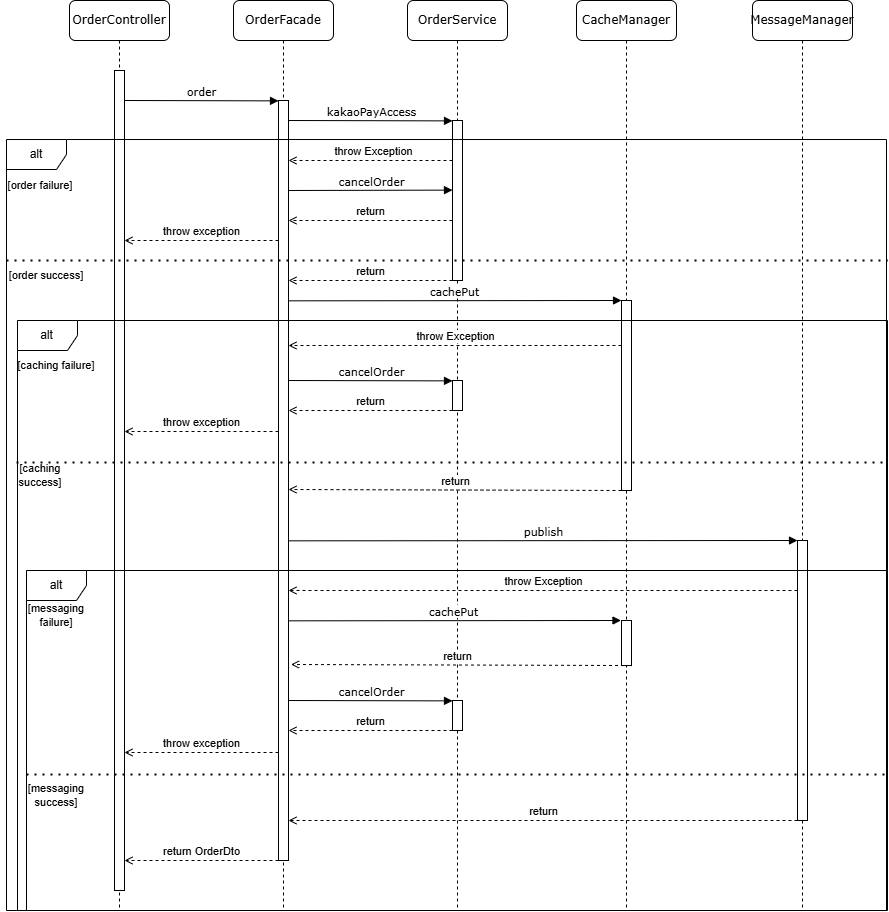

The diagram above was exported from draw.io. Its source (the exported page's mxGraphModel, read from the mxfile embedded in the PNG):
<mxGraphModel dx="2197" dy="1195" grid="1" gridSize="10" guides="1" tooltips="1" connect="1" arrows="1" fold="1" page="1" pageScale="1" pageWidth="1100" pageHeight="850" background="none" math="0" shadow="0">
  <root>
    <mxCell id="0" />
    <mxCell id="1" parent="0" />
    <mxCell id="7baba1c4bc27f4b0-2" value="OrderFacade" style="shape=umlLifeline;perimeter=lifelinePerimeter;whiteSpace=wrap;html=1;container=1;collapsible=0;recursiveResize=0;outlineConnect=0;rounded=1;shadow=0;comic=0;labelBackgroundColor=none;strokeWidth=1;fontFamily=Verdana;fontSize=12;align=center;" parent="1" vertex="1">
      <mxGeometry x="264" y="80" width="100" height="910" as="geometry" />
    </mxCell>
    <mxCell id="7baba1c4bc27f4b0-10" value="" style="html=1;points=[];perimeter=orthogonalPerimeter;rounded=0;shadow=0;comic=0;labelBackgroundColor=none;strokeWidth=1;fontFamily=Verdana;fontSize=12;align=center;" parent="7baba1c4bc27f4b0-2" vertex="1">
      <mxGeometry x="45" y="100" width="10" height="760" as="geometry" />
    </mxCell>
    <mxCell id="7baba1c4bc27f4b0-17" value="kakaoPayAccess" style="html=1;verticalAlign=bottom;endArrow=block;labelBackgroundColor=default;fontFamily=Verdana;fontSize=11;edgeStyle=elbowEdgeStyle;elbow=vertical;" parent="7baba1c4bc27f4b0-2" edge="1">
      <mxGeometry relative="1" as="geometry">
        <mxPoint x="55" y="120" as="sourcePoint" />
        <Array as="points" />
        <mxPoint x="219" y="120" as="targetPoint" />
      </mxGeometry>
    </mxCell>
    <mxCell id="7baba1c4bc27f4b0-3" value="OrderService" style="shape=umlLifeline;perimeter=lifelinePerimeter;whiteSpace=wrap;html=1;container=1;collapsible=0;recursiveResize=0;outlineConnect=0;rounded=1;shadow=0;comic=0;labelBackgroundColor=none;strokeWidth=1;fontFamily=Verdana;fontSize=12;align=center;" parent="1" vertex="1">
      <mxGeometry x="438" y="80" width="100" height="910" as="geometry" />
    </mxCell>
    <mxCell id="7baba1c4bc27f4b0-16" value="" style="html=1;points=[];perimeter=orthogonalPerimeter;rounded=0;shadow=0;comic=0;labelBackgroundColor=none;strokeWidth=1;fontFamily=Verdana;fontSize=12;align=center;" parent="7baba1c4bc27f4b0-3" vertex="1">
      <mxGeometry x="45" y="120" width="10" height="160" as="geometry" />
    </mxCell>
    <mxCell id="7baba1c4bc27f4b0-4" value="CacheManager" style="shape=umlLifeline;perimeter=lifelinePerimeter;whiteSpace=wrap;html=1;container=1;collapsible=0;recursiveResize=0;outlineConnect=0;rounded=1;shadow=0;comic=0;labelBackgroundColor=none;strokeWidth=1;fontFamily=Verdana;fontSize=12;align=center;" parent="1" vertex="1">
      <mxGeometry x="607" y="80" width="100" height="910" as="geometry" />
    </mxCell>
    <mxCell id="A5HdAFgMn8My4vCPB4Is-37" value="" style="rounded=0;whiteSpace=wrap;html=1;" vertex="1" parent="7baba1c4bc27f4b0-4">
      <mxGeometry x="45" y="620" width="10" height="45.05" as="geometry" />
    </mxCell>
    <mxCell id="A5HdAFgMn8My4vCPB4Is-19" value="" style="rounded=0;whiteSpace=wrap;html=1;" vertex="1" parent="7baba1c4bc27f4b0-4">
      <mxGeometry x="45" y="300" width="10" height="190" as="geometry" />
    </mxCell>
    <mxCell id="7baba1c4bc27f4b0-5" value="MessageManager" style="shape=umlLifeline;perimeter=lifelinePerimeter;whiteSpace=wrap;html=1;container=1;collapsible=0;recursiveResize=0;outlineConnect=0;rounded=1;shadow=0;comic=0;labelBackgroundColor=none;strokeWidth=1;fontFamily=Verdana;fontSize=12;align=center;" parent="1" vertex="1">
      <mxGeometry x="783" y="80" width="100" height="910" as="geometry" />
    </mxCell>
    <mxCell id="A5HdAFgMn8My4vCPB4Is-34" value="" style="rounded=0;whiteSpace=wrap;html=1;" vertex="1" parent="7baba1c4bc27f4b0-5">
      <mxGeometry x="45" y="540" width="10" height="280" as="geometry" />
    </mxCell>
    <mxCell id="7baba1c4bc27f4b0-8" value="OrderController" style="shape=umlLifeline;perimeter=lifelinePerimeter;whiteSpace=wrap;html=1;container=1;collapsible=0;recursiveResize=0;outlineConnect=0;rounded=1;shadow=0;comic=0;labelBackgroundColor=none;strokeWidth=1;fontFamily=Verdana;fontSize=12;align=center;" parent="1" vertex="1">
      <mxGeometry x="100" y="80" width="100" height="910" as="geometry" />
    </mxCell>
    <mxCell id="A5HdAFgMn8My4vCPB4Is-57" value="" style="html=1;points=[];perimeter=orthogonalPerimeter;rounded=0;shadow=0;comic=0;labelBackgroundColor=none;strokeWidth=1;fontFamily=Verdana;fontSize=12;align=center;" vertex="1" parent="7baba1c4bc27f4b0-8">
      <mxGeometry x="45" y="70" width="10" height="820" as="geometry" />
    </mxCell>
    <mxCell id="7baba1c4bc27f4b0-11" value="order" style="html=1;verticalAlign=bottom;endArrow=block;entryX=0;entryY=0;labelBackgroundColor=default;fontFamily=Verdana;fontSize=11;edgeStyle=elbowEdgeStyle;elbow=vertical;" parent="1" target="7baba1c4bc27f4b0-10" edge="1">
      <mxGeometry relative="1" as="geometry">
        <mxPoint x="155" y="180" as="sourcePoint" />
      </mxGeometry>
    </mxCell>
    <mxCell id="A5HdAFgMn8My4vCPB4Is-6" value="alt" style="shape=umlFrame;whiteSpace=wrap;html=1;pointerEvents=0;" vertex="1" parent="1">
      <mxGeometry x="37" y="219" width="880" height="771" as="geometry" />
    </mxCell>
    <mxCell id="A5HdAFgMn8My4vCPB4Is-7" value="" style="endArrow=none;dashed=1;html=1;dashPattern=1 3;strokeWidth=2;rounded=0;exitX=0;exitY=0.186;exitDx=0;exitDy=0;exitPerimeter=0;" edge="1" parent="1">
      <mxGeometry width="50" height="50" relative="1" as="geometry">
        <mxPoint x="37" y="340.0000000002" as="sourcePoint" />
        <mxPoint x="918" y="340" as="targetPoint" />
      </mxGeometry>
    </mxCell>
    <mxCell id="A5HdAFgMn8My4vCPB4Is-9" value="" style="endArrow=open;html=1;rounded=0;verticalAlign=bottom;dashed=1;endFill=0;" edge="1" parent="1">
      <mxGeometry width="50" height="50" relative="1" as="geometry">
        <mxPoint x="483" y="240" as="sourcePoint" />
        <mxPoint x="319" y="240" as="targetPoint" />
      </mxGeometry>
    </mxCell>
    <mxCell id="A5HdAFgMn8My4vCPB4Is-10" value="throw Exception" style="edgeLabel;align=center;verticalAlign=bottom;resizable=0;points=[];html=1;" vertex="1" connectable="0" parent="A5HdAFgMn8My4vCPB4Is-9">
      <mxGeometry x="-0.2227" y="-2" relative="1" as="geometry">
        <mxPoint x="-17" as="offset" />
      </mxGeometry>
    </mxCell>
    <mxCell id="A5HdAFgMn8My4vCPB4Is-11" value="cancelOrder" style="html=1;verticalAlign=bottom;endArrow=block;labelBackgroundColor=default;fontFamily=Verdana;fontSize=11;edgeStyle=elbowEdgeStyle;elbow=vertical;align=center;" edge="1" parent="1">
      <mxGeometry relative="1" as="geometry">
        <mxPoint x="319" y="270" as="sourcePoint" />
        <Array as="points" />
        <mxPoint x="483" y="270" as="targetPoint" />
      </mxGeometry>
    </mxCell>
    <mxCell id="A5HdAFgMn8My4vCPB4Is-12" value="return" style="endArrow=open;html=1;rounded=0;entryX=0.929;entryY=0.278;entryDx=0;entryDy=0;entryPerimeter=0;verticalAlign=bottom;labelBackgroundColor=default;align=center;endFill=0;dashed=1;" edge="1" parent="1">
      <mxGeometry width="50" height="50" relative="1" as="geometry">
        <mxPoint x="483" y="300" as="sourcePoint" />
        <mxPoint x="319" y="300" as="targetPoint" />
        <Array as="points" />
      </mxGeometry>
    </mxCell>
    <mxCell id="A5HdAFgMn8My4vCPB4Is-14" value="&lt;br&gt;&lt;span style=&quot;font-family: Helvetica; font-size: 11px; font-style: normal; font-variant-ligatures: normal; font-variant-caps: normal; font-weight: 400; letter-spacing: normal; orphans: 2; text-align: center; text-indent: 0px; text-transform: none; widows: 2; word-spacing: 0px; -webkit-text-stroke-width: 0px; white-space: nowrap; text-decoration-thickness: initial; text-decoration-style: initial; text-decoration-color: initial; float: none; display: inline !important;&quot;&gt;throw exception&lt;/span&gt;" style="endArrow=open;html=1;rounded=0;verticalAlign=bottom;labelBackgroundColor=default;align=center;fontColor=default;dashed=1;endFill=0;" edge="1" parent="1">
      <mxGeometry width="50" height="50" relative="1" as="geometry">
        <mxPoint x="309" y="320" as="sourcePoint" />
        <mxPoint x="155" y="320" as="targetPoint" />
      </mxGeometry>
    </mxCell>
    <mxCell id="A5HdAFgMn8My4vCPB4Is-16" value="return" style="endArrow=open;html=1;rounded=0;entryX=0.929;entryY=0.278;entryDx=0;entryDy=0;entryPerimeter=0;verticalAlign=bottom;endFill=0;dashed=1;" edge="1" parent="1">
      <mxGeometry width="50" height="50" relative="1" as="geometry">
        <mxPoint x="483" y="360" as="sourcePoint" />
        <mxPoint x="319" y="360" as="targetPoint" />
      </mxGeometry>
    </mxCell>
    <mxCell id="A5HdAFgMn8My4vCPB4Is-18" value="alt" style="shape=umlFrame;whiteSpace=wrap;html=1;pointerEvents=0;" vertex="1" parent="1">
      <mxGeometry x="48" y="400" width="870" height="590" as="geometry" />
    </mxCell>
    <mxCell id="A5HdAFgMn8My4vCPB4Is-20" value="cachePut" style="html=1;verticalAlign=bottom;endArrow=block;labelBackgroundColor=default;fontFamily=Verdana;fontSize=11;edgeStyle=elbowEdgeStyle;elbow=vertical;align=center;" edge="1" parent="1">
      <mxGeometry relative="1" as="geometry">
        <mxPoint x="319" y="380.33" as="sourcePoint" />
        <Array as="points">
          <mxPoint x="490" y="380" />
        </Array>
        <mxPoint x="652" y="380" as="targetPoint" />
      </mxGeometry>
    </mxCell>
    <mxCell id="A5HdAFgMn8My4vCPB4Is-21" value="" style="endArrow=none;dashed=1;html=1;dashPattern=1 3;strokeWidth=2;rounded=0;" edge="1" parent="1">
      <mxGeometry width="50" height="50" relative="1" as="geometry">
        <mxPoint x="47" y="542" as="sourcePoint" />
        <mxPoint x="917" y="542" as="targetPoint" />
      </mxGeometry>
    </mxCell>
    <mxCell id="A5HdAFgMn8My4vCPB4Is-23" value="throw Exception" style="endArrow=open;html=1;rounded=0;verticalAlign=bottom;labelBackgroundColor=default;align=center;dashed=1;endFill=0;" edge="1" parent="1">
      <mxGeometry width="50" height="50" relative="1" as="geometry">
        <mxPoint x="652" y="425" as="sourcePoint" />
        <mxPoint x="319" y="425" as="targetPoint" />
        <Array as="points" />
      </mxGeometry>
    </mxCell>
    <mxCell id="A5HdAFgMn8My4vCPB4Is-25" value="" style="html=1;points=[];perimeter=orthogonalPerimeter;rounded=0;shadow=0;comic=0;labelBackgroundColor=none;strokeWidth=1;fontFamily=Verdana;fontSize=12;align=center;" vertex="1" parent="1">
      <mxGeometry x="483" y="460" width="10" height="30" as="geometry" />
    </mxCell>
    <mxCell id="A5HdAFgMn8My4vCPB4Is-31" value="alt" style="shape=umlFrame;whiteSpace=wrap;html=1;pointerEvents=0;" vertex="1" parent="1">
      <mxGeometry x="57" y="650" width="860" height="340" as="geometry" />
    </mxCell>
    <mxCell id="A5HdAFgMn8My4vCPB4Is-32" value="return" style="endArrow=open;html=1;rounded=0;entryX=1.193;entryY=0.428;entryDx=0;entryDy=0;entryPerimeter=0;verticalAlign=bottom;labelBackgroundColor=default;align=center;dashed=1;endFill=0;" edge="1" parent="1">
      <mxGeometry width="50" height="50" relative="1" as="geometry">
        <mxPoint x="652" y="570" as="sourcePoint" />
        <mxPoint x="319" y="569" as="targetPoint" />
        <Array as="points" />
      </mxGeometry>
    </mxCell>
    <mxCell id="A5HdAFgMn8My4vCPB4Is-33" value="" style="endArrow=none;dashed=1;html=1;dashPattern=1 3;strokeWidth=2;rounded=0;entryX=0.996;entryY=0.352;entryDx=0;entryDy=0;entryPerimeter=0;" edge="1" parent="1">
      <mxGeometry width="50" height="50" relative="1" as="geometry">
        <mxPoint x="57" y="854" as="sourcePoint" />
        <mxPoint x="917" y="854" as="targetPoint" />
      </mxGeometry>
    </mxCell>
    <mxCell id="A5HdAFgMn8My4vCPB4Is-35" value="publish" style="html=1;verticalAlign=bottom;endArrow=block;labelBackgroundColor=default;fontFamily=Verdana;fontSize=11;edgeStyle=elbowEdgeStyle;elbow=vertical;align=center;" edge="1" parent="1">
      <mxGeometry relative="1" as="geometry">
        <mxPoint x="319" y="620.3299999999999" as="sourcePoint" />
        <Array as="points">
          <mxPoint x="490" y="620" />
        </Array>
        <mxPoint x="828" y="620" as="targetPoint" />
      </mxGeometry>
    </mxCell>
    <mxCell id="A5HdAFgMn8My4vCPB4Is-36" value="throw Exception" style="endArrow=open;html=1;rounded=0;verticalAlign=bottom;labelBackgroundColor=default;align=center;dashed=1;endFill=0;" edge="1" parent="1">
      <mxGeometry width="50" height="50" relative="1" as="geometry">
        <mxPoint x="828" y="670" as="sourcePoint" />
        <mxPoint x="319" y="670" as="targetPoint" />
        <Array as="points">
          <mxPoint x="580" y="670" />
        </Array>
      </mxGeometry>
    </mxCell>
    <mxCell id="A5HdAFgMn8My4vCPB4Is-52" value="return" style="endArrow=open;html=1;rounded=0;verticalAlign=bottom;labelBackgroundColor=default;align=center;dashed=1;endFill=0;" edge="1" parent="1">
      <mxGeometry width="50" height="50" relative="1" as="geometry">
        <mxPoint x="828" y="900" as="sourcePoint" />
        <mxPoint x="319.00090909090903" y="900" as="targetPoint" />
        <Array as="points" />
      </mxGeometry>
    </mxCell>
    <mxCell id="A5HdAFgMn8My4vCPB4Is-59" value="cancelOrder" style="html=1;verticalAlign=bottom;endArrow=block;labelBackgroundColor=default;fontFamily=Verdana;fontSize=11;edgeStyle=elbowEdgeStyle;elbow=vertical;align=center;" edge="1" parent="1">
      <mxGeometry relative="1" as="geometry">
        <mxPoint x="319" y="460" as="sourcePoint" />
        <Array as="points" />
        <mxPoint x="483" y="460" as="targetPoint" />
      </mxGeometry>
    </mxCell>
    <mxCell id="A5HdAFgMn8My4vCPB4Is-60" value="return" style="endArrow=open;html=1;rounded=0;entryX=0.929;entryY=0.278;entryDx=0;entryDy=0;entryPerimeter=0;verticalAlign=bottom;labelBackgroundColor=default;align=center;dashed=1;endFill=0;" edge="1" parent="1">
      <mxGeometry width="50" height="50" relative="1" as="geometry">
        <mxPoint x="483" y="490" as="sourcePoint" />
        <mxPoint x="319" y="490" as="targetPoint" />
        <Array as="points" />
      </mxGeometry>
    </mxCell>
    <mxCell id="A5HdAFgMn8My4vCPB4Is-61" value="&lt;br&gt;&lt;span style=&quot;font-family: Helvetica; font-size: 11px; font-style: normal; font-variant-ligatures: normal; font-variant-caps: normal; font-weight: 400; letter-spacing: normal; orphans: 2; text-align: center; text-indent: 0px; text-transform: none; widows: 2; word-spacing: 0px; -webkit-text-stroke-width: 0px; white-space: nowrap; text-decoration-thickness: initial; text-decoration-style: initial; text-decoration-color: initial; float: none; display: inline !important;&quot;&gt;throw exception&lt;/span&gt;" style="endArrow=open;html=1;rounded=0;verticalAlign=bottom;labelBackgroundColor=default;align=center;fontColor=default;dashed=1;endFill=0;" edge="1" parent="1">
      <mxGeometry width="50" height="50" relative="1" as="geometry">
        <mxPoint x="309" y="511" as="sourcePoint" />
        <mxPoint x="155" y="511" as="targetPoint" />
      </mxGeometry>
    </mxCell>
    <mxCell id="A5HdAFgMn8My4vCPB4Is-45" value="" style="html=1;points=[];perimeter=orthogonalPerimeter;rounded=0;shadow=0;comic=0;labelBackgroundColor=none;strokeWidth=1;fontFamily=Verdana;fontSize=12;align=center;" vertex="1" parent="1">
      <mxGeometry x="483" y="780" width="10" height="30" as="geometry" />
    </mxCell>
    <mxCell id="A5HdAFgMn8My4vCPB4Is-62" value="cachePut" style="html=1;verticalAlign=bottom;endArrow=block;labelBackgroundColor=default;fontFamily=Verdana;fontSize=11;edgeStyle=elbowEdgeStyle;elbow=vertical;align=center;" edge="1" parent="1">
      <mxGeometry relative="1" as="geometry">
        <mxPoint x="318.5" y="700.3299999999999" as="sourcePoint" />
        <Array as="points">
          <mxPoint x="489.5" y="700" />
        </Array>
        <mxPoint x="651.5" y="700" as="targetPoint" />
      </mxGeometry>
    </mxCell>
    <mxCell id="A5HdAFgMn8My4vCPB4Is-63" value="return" style="endArrow=open;html=1;rounded=0;entryX=1.193;entryY=0.428;entryDx=0;entryDy=0;entryPerimeter=0;verticalAlign=bottom;labelBackgroundColor=default;align=center;dashed=1;endFill=0;" edge="1" parent="1">
      <mxGeometry width="50" height="50" relative="1" as="geometry">
        <mxPoint x="654.5" y="745" as="sourcePoint" />
        <mxPoint x="321.5" y="744" as="targetPoint" />
        <Array as="points" />
      </mxGeometry>
    </mxCell>
    <mxCell id="A5HdAFgMn8My4vCPB4Is-64" value="cancelOrder" style="html=1;verticalAlign=bottom;endArrow=block;labelBackgroundColor=default;fontFamily=Verdana;fontSize=11;edgeStyle=elbowEdgeStyle;elbow=vertical;align=center;" edge="1" parent="1">
      <mxGeometry relative="1" as="geometry">
        <mxPoint x="319" y="780" as="sourcePoint" />
        <Array as="points" />
        <mxPoint x="483" y="780" as="targetPoint" />
      </mxGeometry>
    </mxCell>
    <mxCell id="A5HdAFgMn8My4vCPB4Is-65" value="return" style="endArrow=open;html=1;rounded=0;entryX=0.929;entryY=0.278;entryDx=0;entryDy=0;entryPerimeter=0;verticalAlign=bottom;labelBackgroundColor=default;align=center;dashed=1;endFill=0;" edge="1" parent="1">
      <mxGeometry width="50" height="50" relative="1" as="geometry">
        <mxPoint x="483" y="810" as="sourcePoint" />
        <mxPoint x="319" y="810" as="targetPoint" />
        <Array as="points" />
      </mxGeometry>
    </mxCell>
    <mxCell id="A5HdAFgMn8My4vCPB4Is-66" value="&lt;br&gt;&lt;span style=&quot;font-family: Helvetica; font-size: 11px; font-style: normal; font-variant-ligatures: normal; font-variant-caps: normal; font-weight: 400; letter-spacing: normal; orphans: 2; text-align: center; text-indent: 0px; text-transform: none; widows: 2; word-spacing: 0px; -webkit-text-stroke-width: 0px; white-space: nowrap; text-decoration-thickness: initial; text-decoration-style: initial; text-decoration-color: initial; float: none; display: inline !important;&quot;&gt;throw exception&lt;/span&gt;" style="endArrow=open;html=1;rounded=0;verticalAlign=bottom;labelBackgroundColor=default;align=center;fontColor=default;dashed=1;endFill=0;" edge="1" parent="1">
      <mxGeometry width="50" height="50" relative="1" as="geometry">
        <mxPoint x="309" y="832" as="sourcePoint" />
        <mxPoint x="155" y="832" as="targetPoint" />
      </mxGeometry>
    </mxCell>
    <mxCell id="A5HdAFgMn8My4vCPB4Is-67" value="return OrderDto" style="endArrow=open;html=1;rounded=0;verticalAlign=bottom;labelBackgroundColor=default;align=center;fontColor=default;dashed=1;endFill=0;" edge="1" parent="1">
      <mxGeometry width="50" height="50" relative="1" as="geometry">
        <mxPoint x="309" y="940" as="sourcePoint" />
        <mxPoint x="155" y="940" as="targetPoint" />
      </mxGeometry>
    </mxCell>
    <mxCell id="A5HdAFgMn8My4vCPB4Is-68" value="&lt;font&gt;[order success]&lt;/font&gt;" style="text;html=1;align=center;verticalAlign=middle;whiteSpace=wrap;rounded=0;fontSize=11;" vertex="1" parent="1">
      <mxGeometry x="37" y="340" width="80" height="30" as="geometry" />
    </mxCell>
    <mxCell id="A5HdAFgMn8My4vCPB4Is-69" value="&lt;font&gt;[order failure]&lt;/font&gt;" style="text;html=1;align=center;verticalAlign=middle;whiteSpace=wrap;rounded=0;fontSize=11;" vertex="1" parent="1">
      <mxGeometry x="31" y="250" width="80" height="30" as="geometry" />
    </mxCell>
    <mxCell id="A5HdAFgMn8My4vCPB4Is-70" value="&lt;font&gt;[caching failure]&lt;/font&gt;" style="text;html=1;align=center;verticalAlign=middle;whiteSpace=wrap;rounded=0;fontSize=11;" vertex="1" parent="1">
      <mxGeometry x="47" y="430" width="80" height="30" as="geometry" />
    </mxCell>
    <mxCell id="A5HdAFgMn8My4vCPB4Is-74" value="&lt;font&gt;[caching success]&lt;/font&gt;" style="text;html=1;align=center;verticalAlign=middle;whiteSpace=wrap;rounded=0;fontSize=11;" vertex="1" parent="1">
      <mxGeometry x="31" y="540" width="80" height="30" as="geometry" />
    </mxCell>
    <mxCell id="A5HdAFgMn8My4vCPB4Is-75" value="&lt;font&gt;[messaging failure]&lt;/font&gt;" style="text;html=1;align=center;verticalAlign=middle;whiteSpace=wrap;rounded=0;fontSize=11;" vertex="1" parent="1">
      <mxGeometry x="47" y="680" width="80" height="30" as="geometry" />
    </mxCell>
    <mxCell id="A5HdAFgMn8My4vCPB4Is-76" value="&lt;font&gt;[messaging success]&lt;/font&gt;" style="text;html=1;align=center;verticalAlign=middle;whiteSpace=wrap;rounded=0;fontSize=11;" vertex="1" parent="1">
      <mxGeometry x="47" y="860" width="80" height="30" as="geometry" />
    </mxCell>
  </root>
</mxGraphModel>